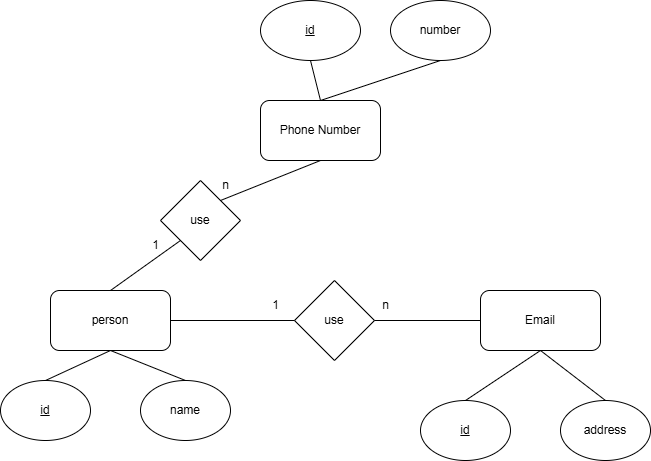

The diagram above was exported from draw.io. Its source (the exported page's mxGraphModel, read from the mxfile embedded in the PNG):
<mxGraphModel dx="1228" dy="1789" grid="0" gridSize="10" guides="1" tooltips="1" connect="1" arrows="1" fold="1" page="1" pageScale="1" pageWidth="827" pageHeight="1169" background="#ffffff" math="0" shadow="0">
  <root>
    <mxCell id="0" />
    <mxCell id="1" parent="0" />
    <mxCell id="PcTIzpt8U7Hrn_khbEIC-2" value="person" style="rounded=1;whiteSpace=wrap;html=1;" vertex="1" parent="1">
      <mxGeometry x="130" y="240" width="120" height="60" as="geometry" />
    </mxCell>
    <mxCell id="PcTIzpt8U7Hrn_khbEIC-3" value="Phone Number" style="rounded=1;whiteSpace=wrap;html=1;" vertex="1" parent="1">
      <mxGeometry x="340" y="50" width="120" height="60" as="geometry" />
    </mxCell>
    <mxCell id="PcTIzpt8U7Hrn_khbEIC-4" value="Email" style="rounded=1;whiteSpace=wrap;html=1;" vertex="1" parent="1">
      <mxGeometry x="560" y="240" width="120" height="60" as="geometry" />
    </mxCell>
    <mxCell id="PcTIzpt8U7Hrn_khbEIC-5" value="use" style="rhombus;whiteSpace=wrap;html=1;" vertex="1" parent="1">
      <mxGeometry x="240" y="130" width="80" height="80" as="geometry" />
    </mxCell>
    <mxCell id="PcTIzpt8U7Hrn_khbEIC-6" value="use" style="rhombus;whiteSpace=wrap;html=1;" vertex="1" parent="1">
      <mxGeometry x="374" y="230" width="80" height="80" as="geometry" />
    </mxCell>
    <mxCell id="PcTIzpt8U7Hrn_khbEIC-7" value="id" style="ellipse;whiteSpace=wrap;html=1;fontStyle=4" vertex="1" parent="1">
      <mxGeometry x="80" y="330" width="90" height="60" as="geometry" />
    </mxCell>
    <mxCell id="PcTIzpt8U7Hrn_khbEIC-8" value="name" style="ellipse;whiteSpace=wrap;html=1;" vertex="1" parent="1">
      <mxGeometry x="220" y="330" width="90" height="60" as="geometry" />
    </mxCell>
    <mxCell id="PcTIzpt8U7Hrn_khbEIC-9" value="id" style="ellipse;whiteSpace=wrap;html=1;fontStyle=4" vertex="1" parent="1">
      <mxGeometry x="500" y="350" width="90" height="60" as="geometry" />
    </mxCell>
    <mxCell id="PcTIzpt8U7Hrn_khbEIC-10" value="id" style="ellipse;whiteSpace=wrap;html=1;fontStyle=4" vertex="1" parent="1">
      <mxGeometry x="340" y="-50" width="100" height="60" as="geometry" />
    </mxCell>
    <mxCell id="PcTIzpt8U7Hrn_khbEIC-11" value="" style="endArrow=none;html=1;rounded=0;exitX=0.5;exitY=0;exitDx=0;exitDy=0;" edge="1" parent="1" source="PcTIzpt8U7Hrn_khbEIC-7">
      <mxGeometry width="50" height="50" relative="1" as="geometry">
        <mxPoint x="140" y="350" as="sourcePoint" />
        <mxPoint x="190" y="300" as="targetPoint" />
      </mxGeometry>
    </mxCell>
    <mxCell id="PcTIzpt8U7Hrn_khbEIC-12" value="" style="endArrow=none;html=1;rounded=0;exitX=0.5;exitY=0;exitDx=0;exitDy=0;entryX=0.5;entryY=1;entryDx=0;entryDy=0;" edge="1" parent="1" source="PcTIzpt8U7Hrn_khbEIC-8" target="PcTIzpt8U7Hrn_khbEIC-2">
      <mxGeometry width="50" height="50" relative="1" as="geometry">
        <mxPoint x="135" y="340" as="sourcePoint" />
        <mxPoint x="200" y="310" as="targetPoint" />
      </mxGeometry>
    </mxCell>
    <mxCell id="PcTIzpt8U7Hrn_khbEIC-13" value="number" style="ellipse;whiteSpace=wrap;html=1;" vertex="1" parent="1">
      <mxGeometry x="470" y="-50" width="100" height="60" as="geometry" />
    </mxCell>
    <mxCell id="PcTIzpt8U7Hrn_khbEIC-14" value="address" style="ellipse;whiteSpace=wrap;html=1;" vertex="1" parent="1">
      <mxGeometry x="640" y="350" width="90" height="60" as="geometry" />
    </mxCell>
    <mxCell id="PcTIzpt8U7Hrn_khbEIC-15" value="" style="endArrow=none;html=1;rounded=0;entryX=0;entryY=0.5;entryDx=0;entryDy=0;" edge="1" parent="1" target="PcTIzpt8U7Hrn_khbEIC-6">
      <mxGeometry width="50" height="50" relative="1" as="geometry">
        <mxPoint x="250" y="270" as="sourcePoint" />
        <mxPoint x="380" y="200" as="targetPoint" />
      </mxGeometry>
    </mxCell>
    <mxCell id="PcTIzpt8U7Hrn_khbEIC-16" value="" style="endArrow=none;html=1;rounded=0;exitX=1;exitY=0.5;exitDx=0;exitDy=0;entryX=0;entryY=0.5;entryDx=0;entryDy=0;" edge="1" parent="1" source="PcTIzpt8U7Hrn_khbEIC-6" target="PcTIzpt8U7Hrn_khbEIC-4">
      <mxGeometry width="50" height="50" relative="1" as="geometry">
        <mxPoint x="260" y="280" as="sourcePoint" />
        <mxPoint x="384" y="280" as="targetPoint" />
      </mxGeometry>
    </mxCell>
    <mxCell id="PcTIzpt8U7Hrn_khbEIC-17" value="" style="endArrow=none;html=1;rounded=0;exitX=0.5;exitY=0;exitDx=0;exitDy=0;entryX=0;entryY=1;entryDx=0;entryDy=0;" edge="1" parent="1" source="PcTIzpt8U7Hrn_khbEIC-2" target="PcTIzpt8U7Hrn_khbEIC-5">
      <mxGeometry width="50" height="50" relative="1" as="geometry">
        <mxPoint x="270" y="290" as="sourcePoint" />
        <mxPoint x="394" y="290" as="targetPoint" />
      </mxGeometry>
    </mxCell>
    <mxCell id="PcTIzpt8U7Hrn_khbEIC-18" value="" style="endArrow=none;html=1;rounded=0;exitX=1;exitY=0;exitDx=0;exitDy=0;entryX=0.5;entryY=1;entryDx=0;entryDy=0;" edge="1" parent="1" source="PcTIzpt8U7Hrn_khbEIC-5" target="PcTIzpt8U7Hrn_khbEIC-3">
      <mxGeometry width="50" height="50" relative="1" as="geometry">
        <mxPoint x="280" y="300" as="sourcePoint" />
        <mxPoint x="404" y="300" as="targetPoint" />
      </mxGeometry>
    </mxCell>
    <mxCell id="PcTIzpt8U7Hrn_khbEIC-19" value="" style="endArrow=none;html=1;rounded=0;exitX=0.5;exitY=1;exitDx=0;exitDy=0;entryX=0.5;entryY=0;entryDx=0;entryDy=0;" edge="1" parent="1" source="PcTIzpt8U7Hrn_khbEIC-4" target="PcTIzpt8U7Hrn_khbEIC-9">
      <mxGeometry width="50" height="50" relative="1" as="geometry">
        <mxPoint x="290" y="310" as="sourcePoint" />
        <mxPoint x="414" y="310" as="targetPoint" />
      </mxGeometry>
    </mxCell>
    <mxCell id="PcTIzpt8U7Hrn_khbEIC-20" value="" style="endArrow=none;html=1;rounded=0;entryX=0.5;entryY=0;entryDx=0;entryDy=0;" edge="1" parent="1" target="PcTIzpt8U7Hrn_khbEIC-14">
      <mxGeometry width="50" height="50" relative="1" as="geometry">
        <mxPoint x="620" y="300" as="sourcePoint" />
        <mxPoint x="555" y="360" as="targetPoint" />
      </mxGeometry>
    </mxCell>
    <mxCell id="PcTIzpt8U7Hrn_khbEIC-21" value="" style="endArrow=none;html=1;rounded=0;exitX=0.5;exitY=1;exitDx=0;exitDy=0;entryX=0.5;entryY=0;entryDx=0;entryDy=0;" edge="1" parent="1" source="PcTIzpt8U7Hrn_khbEIC-10" target="PcTIzpt8U7Hrn_khbEIC-3">
      <mxGeometry width="50" height="50" relative="1" as="geometry">
        <mxPoint x="310" y="160" as="sourcePoint" />
        <mxPoint x="410" y="120" as="targetPoint" />
      </mxGeometry>
    </mxCell>
    <mxCell id="PcTIzpt8U7Hrn_khbEIC-22" value="" style="endArrow=none;html=1;rounded=0;exitX=0.5;exitY=1;exitDx=0;exitDy=0;entryX=0.5;entryY=0;entryDx=0;entryDy=0;" edge="1" parent="1" source="PcTIzpt8U7Hrn_khbEIC-13" target="PcTIzpt8U7Hrn_khbEIC-3">
      <mxGeometry width="50" height="50" relative="1" as="geometry">
        <mxPoint x="450" y="10" as="sourcePoint" />
        <mxPoint x="410" y="60" as="targetPoint" />
      </mxGeometry>
    </mxCell>
    <mxCell id="PcTIzpt8U7Hrn_khbEIC-23" value="1" style="text;html=1;align=center;verticalAlign=middle;resizable=0;points=[];autosize=1;strokeColor=none;fillColor=none;" vertex="1" parent="1">
      <mxGeometry x="220" y="180" width="30" height="30" as="geometry" />
    </mxCell>
    <mxCell id="PcTIzpt8U7Hrn_khbEIC-24" value="n" style="text;html=1;align=center;verticalAlign=middle;resizable=0;points=[];autosize=1;strokeColor=none;fillColor=none;" vertex="1" parent="1">
      <mxGeometry x="290" y="120" width="30" height="30" as="geometry" />
    </mxCell>
    <mxCell id="PcTIzpt8U7Hrn_khbEIC-25" value="1" style="text;html=1;align=center;verticalAlign=middle;resizable=0;points=[];autosize=1;strokeColor=none;fillColor=none;" vertex="1" parent="1">
      <mxGeometry x="340" y="240" width="30" height="30" as="geometry" />
    </mxCell>
    <mxCell id="PcTIzpt8U7Hrn_khbEIC-27" value="n" style="text;html=1;align=center;verticalAlign=middle;resizable=0;points=[];autosize=1;strokeColor=none;fillColor=none;" vertex="1" parent="1">
      <mxGeometry x="450" y="240" width="30" height="30" as="geometry" />
    </mxCell>
  </root>
</mxGraphModel>